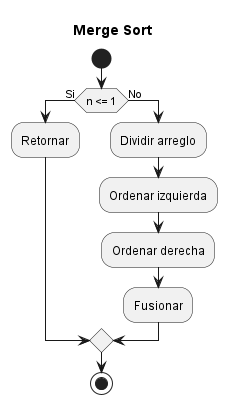

The diagram above was rendered by PlantUML. Its source (embedded in the PNG):
@startuml
title Merge Sort

start

if (n <= 1) then (Si)
  :Retornar;
else (No)
  :Dividir arreglo;
  :Ordenar izquierda;
  :Ordenar derecha;
  :Fusionar;
endif

stop
@enduml